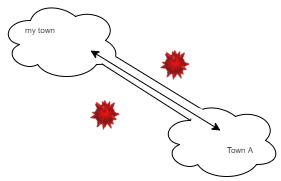

The diagram above was exported from draw.io. Its source (the exported page's mxGraphModel, read from the mxfile embedded in the PNG):
<mxGraphModel dx="300" dy="260" grid="1" gridSize="10" guides="1" tooltips="1" connect="1" arrows="1" fold="1" page="1" pageScale="1" pageWidth="300" pageHeight="200" math="0" shadow="0">
  <root>
    <mxCell id="0" />
    <mxCell id="1" parent="0" />
    <mxCell id="2" value="" style="ellipse;shape=cloud;whiteSpace=wrap;html=1;" parent="1" vertex="1">
      <mxGeometry x="10" y="10" width="120" height="80" as="geometry" />
    </mxCell>
    <mxCell id="3" value="" style="ellipse;shape=cloud;whiteSpace=wrap;html=1;" parent="1" vertex="1">
      <mxGeometry x="170" y="110" width="120" height="80" as="geometry" />
    </mxCell>
    <mxCell id="10" value="my town" style="text;html=1;strokeColor=none;fillColor=none;align=center;verticalAlign=middle;whiteSpace=wrap;rounded=0;fontSize=8;" parent="1" vertex="1">
      <mxGeometry x="30" y="30" width="40" height="20" as="geometry" />
    </mxCell>
    <mxCell id="12" value="Town A" style="text;html=1;strokeColor=none;fillColor=none;align=center;verticalAlign=middle;whiteSpace=wrap;rounded=0;fontSize=8;" parent="1" vertex="1">
      <mxGeometry x="230" y="150" width="40" height="20" as="geometry" />
    </mxCell>
    <mxCell id="14" value="" style="image;html=1;image=img/lib/clip_art/computers/Virus_128x128.png;fontSize=8;" parent="1" vertex="1">
      <mxGeometry x="100" y="110" width="30" height="30" as="geometry" />
    </mxCell>
    <mxCell id="17" value="" style="image;html=1;image=img/lib/clip_art/computers/Virus_128x128.png;fontSize=8;sketch=0;" parent="1" vertex="1">
      <mxGeometry x="170" y="60" width="30" height="30" as="geometry" />
    </mxCell>
    <mxCell id="21" value="" style="endArrow=none;html=1;entryX=1;entryY=0;entryDx=0;entryDy=0;exitX=0.96;exitY=0.7;exitDx=0;exitDy=0;exitPerimeter=0;" edge="1" parent="1" source="2" target="24">
      <mxGeometry width="50" height="50" relative="1" as="geometry">
        <mxPoint x="130" y="120" as="sourcePoint" />
        <mxPoint x="180" y="70" as="targetPoint" />
      </mxGeometry>
    </mxCell>
    <mxCell id="22" value="" style="endArrow=none;html=1;exitX=0.845;exitY=0.793;exitDx=0;exitDy=0;exitPerimeter=0;entryX=0.25;entryY=0.25;entryDx=0;entryDy=0;entryPerimeter=0;" edge="1" parent="1" source="2" target="3">
      <mxGeometry width="50" height="50" relative="1" as="geometry">
        <mxPoint x="130" y="120" as="sourcePoint" />
        <mxPoint x="180" y="70" as="targetPoint" />
      </mxGeometry>
    </mxCell>
    <mxCell id="23" value="" style="ellipse;whiteSpace=wrap;html=1;aspect=fixed;strokeColor=none;" vertex="1" parent="1">
      <mxGeometry x="110" y="60" width="15" height="15" as="geometry" />
    </mxCell>
    <mxCell id="24" value="" style="ellipse;whiteSpace=wrap;html=1;aspect=fixed;strokeColor=none;" vertex="1" parent="1">
      <mxGeometry x="200" y="117.5" width="15" height="15" as="geometry" />
    </mxCell>
    <mxCell id="25" value="" style="endArrow=classic;startArrow=classic;html=1;exitX=0.75;exitY=0.625;exitDx=0;exitDy=0;exitPerimeter=0;entryX=0.5;entryY=0.375;entryDx=0;entryDy=0;entryPerimeter=0;" edge="1" parent="1" source="2" target="3">
      <mxGeometry width="50" height="50" relative="1" as="geometry">
        <mxPoint x="130" y="120" as="sourcePoint" />
        <mxPoint x="180" y="70" as="targetPoint" />
      </mxGeometry>
    </mxCell>
  </root>
</mxGraphModel>